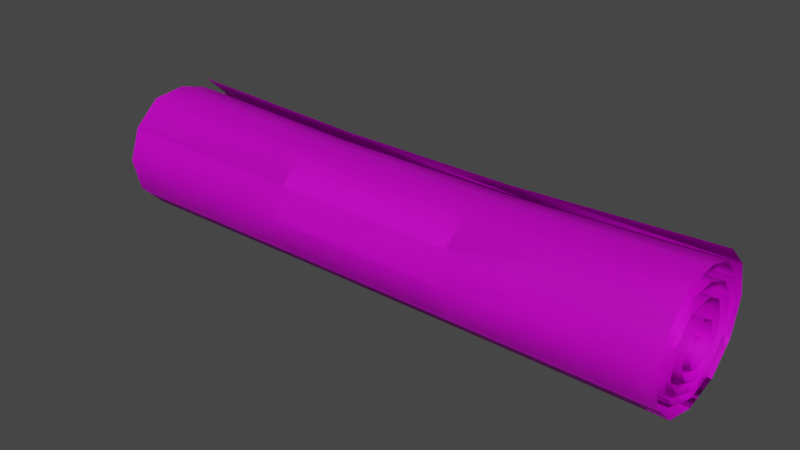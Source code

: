 # Source: 157_paper_roll.blend  (saved by Blender 2.90.8; exported with 4.5.12 LTS)
import bpy
from mathutils import Matrix  # noqa: F401  (used for matrix-valued properties, if any)

bpy.ops.wm.read_factory_settings(use_empty=True)
scene = bpy.context.scene
scene.name = 'Scene'

# ---- collections
col_157_paper_roll = bpy.data.collections.new('157_paper_roll'); scene.collection.children.link(col_157_paper_roll)

# ---- images (referenced by path relative to the original .blend; pixels are not part of the script)
import os
ASSET_DIR = os.environ.get("B2B_ASSET_DIR", "")  # directory of the original .blend (textures are referenced by path, not embedded)
HERE = os.path.dirname(os.path.abspath(__file__))  # packed textures are extracted next to this script under _unpacked/

def load_image(name, relpath, width, height, colorspace="sRGB"):
    """Load a texture the original file referenced (path relative to the .blend, or extracted next to this script)."""
    p = next((c for c in (os.path.join(HERE, relpath), os.path.join(ASSET_DIR, relpath)) if relpath and os.path.exists(c)), "")
    if p:
        img = bpy.data.images.load(p, check_existing=True)
        img.name = name
    else:  # same state as the original file: an image datablock whose file is absent (Cycles renders it pink)
        img = bpy.data.images.new(name, width, height)
        img.source = "FILE"
        img.filepath = "//" + (relpath or name)
    img.colorspace_settings.name = colorspace
    return img
img_exterior_png = load_image('Exterior.png', 'Exterior.png', 1024, 1024, 'sRGB')
img_interior_png = load_image('Interior.png', 'Interior.png', 1024, 1024, 'sRGB')

# ---- materials (node trees are filled in below, after node groups)
mat_paper = bpy.data.materials.new('paper')
mat_paper.use_backface_culling = True
mat_paper.use_transparent_shadow = False
mat_material_001 = bpy.data.materials.new('Material.001')
mat_material_001.use_backface_culling = True
mat_material_001.use_transparent_shadow = False

# ---- material node trees
mat_paper.use_nodes = True; mat_paper.node_tree.nodes.clear()
_N = mat_paper.node_tree.nodes; _L = mat_paper.node_tree.links
n0 = _N.new('ShaderNodeOutputMaterial'); n0.name = 'Material Output'; n0.location = (300, 300)
n1 = _N.new('ShaderNodeBsdfPrincipled'); n1.name = 'Principled BSDF'; n1.location = (10, 300)
n1.distribution = 'GGX'
n1.subsurface_method = 'BURLEY'
n1.inputs[3].default_value = 1.45
n1.inputs[27].default_value = (0.0, 0.0, 0.0, 1.0)
n1.inputs[28].default_value = 1.0
n2 = _N.new('ShaderNodeTexImage'); n2.name = 'Image Texture'; n2.location = (-666, 126)
n2.image = img_exterior_png
n3 = _N.new('ShaderNodeTexImage'); n3.name = 'Image Texture.001'; n3.location = (-377, -113)
n3.image = img_interior_png
n4 = _N.new('ShaderNodeMapping'); n4.name = 'Mapping'; n4.location = (-724, -162)
n4.inputs[2].default_value = (0.1798, 0.1798, 0.1798)
n4.inputs[3].default_value = (-3.2, -3.2, -3.2)
n5 = _N.new('ShaderNodeTexCoord'); n5.name = 'Texture Coordinate'; n5.location = (-968, -154)
n6 = _N.new('ShaderNodeNewGeometry'); n6.name = 'Geometry'; n6.location = (-468, 380)
n7 = _N.new('ShaderNodeMix'); n7.name = 'Mix'; n7.location = (-239, 365)
n7.data_type = 'RGBA'
_L.new(n1.outputs[0], n0.inputs[0])
_L.new(n6.outputs[6], n7.inputs[0])
_L.new(n4.outputs[0], n3.inputs[0])
_L.new(n5.outputs[2], n4.inputs[0])
_L.new(n3.outputs[0], n1.inputs[0])
n0.is_active_output = True
mat_material_001.use_nodes = True; mat_material_001.node_tree.nodes.clear()
_N = mat_material_001.node_tree.nodes; _L = mat_material_001.node_tree.links
n0 = _N.new('ShaderNodeOutputMaterial'); n0.name = 'Material Output'; n0.location = (300, 300)
n1 = _N.new('ShaderNodeBsdfPrincipled'); n1.name = 'Principled BSDF'; n1.location = (10, 300)
n1.distribution = 'GGX'
n1.subsurface_method = 'BURLEY'
n1.inputs[3].default_value = 1.45
n1.inputs[27].default_value = (0.0, 0.0, 0.0, 1.0)
n1.inputs[28].default_value = 1.0
n2 = _N.new('ShaderNodeTexImage'); n2.name = 'Image Texture'; n2.location = (-491, 101)
n2.image = img_exterior_png
_L.new(n1.outputs[0], n0.inputs[0])
_L.new(n2.outputs[0], n1.inputs[0])
n0.is_active_output = True

# ---- world
world_world = bpy.data.worlds.new('World'); scene.world = world_world
world_world.use_nodes = True; world_world.node_tree.nodes.clear()
_N = world_world.node_tree.nodes; _L = world_world.node_tree.links
n0 = _N.new('ShaderNodeOutputWorld'); n0.name = 'World Output'; n0.location = (300, 300)
n1 = _N.new('ShaderNodeBackground'); n1.name = 'Background'; n1.location = (10, 300)
n1.inputs[0].default_value = (0.05088, 0.05088, 0.05088, 1.0)
_L.new(n1.outputs[0], n0.inputs[0])
n0.is_active_output = True
world_world.color = (0.05088, 0.05088, 0.05088)
world_world.use_sun_shadow = False
world_world.sun_shadow_jitter_overblur = 0.0

# ---- meshes
me_circle = bpy.data.meshes.new('Circle')
me_circle.from_pydata([(0.8428, 0.09336, 0.3127), (0.8428, 0.154, 0.256), (0.8428, 0.1763, 0.1726), (0.8428, 0.1525, 0.08607), (0.8428, 0.08806, 0.02163), (0.8428, 2.789e-08, 3.684e-08), (0.8428, -0.08752, 0.02117), (0.8428, -0.1494, 0.08344), (0.8428, -0.1685, 0.1662), (0.8428, -0.1402, 0.2466), (0.8428, -0.07403, 0.3052), (0.8428, 0.01012, 0.3135), (0.8428, 0.08285, 0.2924), (0.8428, 0.1297, 0.2364), (0.8428, 0.1477, 0.1698), (0.8428, 0.128, 0.1003), (0.8428, 0.07421, 0.04653), (0.8428, 0.0005224, 0.0254), (0.8428, -0.07214, 0.04506), (0.8428, -0.1221, 0.095), (0.8428, -0.1371, 0.1609), (0.8428, -0.1131, 0.2253), (0.8428, -0.05701, 0.2731), (0.8428, 0.01383, 0.2767), (0.8428, 0.07981, 0.2494), (0.8428, 0.12, 0.1989), (0.8428, 0.1182, 0.13), (0.8428, 0.07282, 0.06724), (0.8428, 0.001569, 0.04098), (0.8428, -0.06892, 0.06532), (0.8428, -0.1084, 0.1236), (0.8428, -0.1025, 0.1902), (0.8428, -0.05484, 0.2415), (0.8428, 0.01525, 0.2415), (0.8428, 0.06354, 0.2172), (0.8428, 0.08106, 0.1755), (0.8428, 0.07931, 0.1258), (0.8428, 0.04886, 0.08126), (0.8428, 0.00227, 0.06272), (0.8428, -0.04097, 0.08039), (0.8428, -0.06455, 0.1208), (0.8428, -0.05975, 0.1658), (0.8428, -0.02677, 0.1953), (0.8428, 0.01352, 0.1977), (0.8428, 0.04533, 0.1782), (0.8428, 0.05406, 0.1377), (0.8428, 0.03411, 0.1033), (0.8428, 0.005138, 0.08733), (0.8428, -0.0217, 0.1007), (0.8428, -0.0296, 0.1301), (0.8428, -0.01498, 0.158), (0.8428, 0.003651, 0.162), (-0.8428, 0.09336, 0.3127), (-0.8428, 0.154, 0.256), (-0.8428, 0.1763, 0.1726), (-0.8428, 0.1525, 0.08607), (-0.8428, 0.08806, 0.02163), (-0.8428, 7.409e-08, -3.684e-08), (-0.8428, -0.08752, 0.02117), (-0.8428, -0.1494, 0.08344), (-0.8428, -0.1685, 0.1662), (-0.8428, -0.1402, 0.2466), (-0.8428, -0.07403, 0.3052), (-0.8428, 0.01012, 0.3135), (-0.8428, 0.08285, 0.2924), (-0.8428, 0.1297, 0.2364), (-0.8428, 0.1477, 0.1698), (-0.8428, 0.128, 0.1003), (-0.8428, 0.07421, 0.04653), (-0.8428, 0.0005225, 0.0254), (-0.8428, -0.07214, 0.04506), (-0.8428, -0.1221, 0.095), (-0.8428, -0.1371, 0.1609), (-0.8428, -0.1131, 0.2253), (-0.8428, -0.05701, 0.2731), (-0.8428, 0.01383, 0.2767), (-0.8428, 0.07981, 0.2494), (-0.8428, 0.12, 0.1989), (-0.8428, 0.1182, 0.13), (-0.8428, 0.07282, 0.06724), (-0.8428, 0.001569, 0.04098), (-0.8428, -0.06892, 0.06532), (-0.8428, -0.1084, 0.1236), (-0.8428, -0.1025, 0.1902), (-0.8428, -0.05484, 0.2415), (-0.8428, 0.01525, 0.2415), (-0.8428, 0.06354, 0.2172), (-0.8428, 0.08106, 0.1755), (-0.8428, 0.07931, 0.1258), (-0.8428, 0.04886, 0.08126), (-0.8428, 0.00227, 0.06272), (-0.8428, -0.04097, 0.08039), (-0.8428, -0.06455, 0.1208), (-0.8428, -0.05975, 0.1658), (-0.8428, -0.02677, 0.1953), (-0.8428, 0.01352, 0.1977), (-0.8428, 0.04533, 0.1782), (-0.8428, 0.05406, 0.1377), (-0.8428, 0.03411, 0.1033), (-0.8428, 0.005138, 0.08733), (-0.8428, -0.0217, 0.1007), (-0.8428, -0.0296, 0.1301), (-0.8428, -0.01498, 0.158), (-0.8428, 0.003651, 0.162), (0.2669, -0.02451, 0.1822), (-0.2669, -0.02451, 0.1822), (-0.2669, 0.01382, 0.1842), (0.2669, 0.01382, 0.1842), (0.2669, 0.07083, 0.04239), (-0.2669, 0.07083, 0.04239), (-0.2669, 0.0009731, 0.02202), (0.2669, 0.0009731, 0.02202), (0.2669, 0.08365, 0.02055), (-0.2669, 0.08365, 0.02055), (-0.2669, 0.0001257, -0.0001068), (0.2669, 0.0001257, -0.0001068), (-0.2669, 0.04407, 0.1652), (0.2669, 0.04407, 0.1652), (-0.2669, -0.06773, 0.04062), (0.2669, -0.06773, 0.04062), (-0.2669, -0.08256, 0.01962), (0.2669, -0.08256, 0.01962), (-0.2669, 0.0523, 0.1264), (0.2669, 0.0523, 0.1264), (-0.2669, -0.1149, 0.08822), (0.2669, -0.1149, 0.08822), (-0.2669, -0.141, 0.07806), (0.2669, -0.141, 0.07806), (-0.2669, 0.0333, 0.09386), (0.2669, 0.0333, 0.09386), (-0.2669, -0.1292, 0.1504), (0.2669, -0.1292, 0.1504), (-0.2669, -0.159, 0.1559), (0.2669, -0.159, 0.1559), (-0.2669, 0.005782, 0.07896), (0.2669, 0.005782, 0.07896), (-0.2669, -0.1064, 0.2117), (0.2669, -0.1064, 0.2117), (-0.2669, -0.1321, 0.232), (0.2669, -0.1321, 0.232), (-0.2669, -0.01969, 0.0914), (0.2669, -0.01969, 0.0914), (-0.2669, -0.05323, 0.2572), (0.2669, -0.05323, 0.2572), (-0.2669, -0.06934, 0.2877), (0.2669, -0.06934, 0.2877), (-0.2669, -0.0272, 0.1192), (0.2669, -0.0272, 0.1192), (-0.2669, 0.01416, 0.2607), (0.2669, 0.01415, 0.2607), (-0.2669, -0.01332, 0.1458), (0.2669, -0.01332, 0.1458), (-0.2669, 0.07691, 0.2346), (0.2669, 0.07691, 0.2346), (-0.2669, 0.004402, 0.1496), (0.2669, 0.004402, 0.1496), (-0.2669, 0.1149, 0.1865), (0.2669, 0.1149, 0.1865), (-0.2669, 0.113, 0.1206), (0.2669, 0.113, 0.1206), (-0.2669, 0.06973, 0.06057), (0.2669, 0.06973, 0.06057), (-0.2669, 0.0021, 0.03558), (0.2669, 0.0021, 0.03558), (-0.2669, -0.06462, 0.05849), (0.2669, -0.06462, 0.0585), (-0.2669, -0.1019, 0.1143), (0.2669, -0.1019, 0.1143), (-0.2669, -0.09632, 0.1782), (0.2669, -0.09632, 0.1782), (-0.2669, -0.05119, 0.2272), (0.2669, -0.05119, 0.2272), (-0.2669, 0.01548, 0.2274), (0.2669, 0.01548, 0.2274), (-0.2669, 0.06146, 0.2039), (0.2669, 0.06146, 0.2039), (-0.2669, 0.07802, 0.1628), (0.2669, 0.07802, 0.1628), (-0.2669, 0.0762, 0.1151), (0.2669, 0.0762, 0.1151), (-0.2669, 0.04717, 0.07308), (0.2669, 0.04717, 0.07308), (-0.2669, 0.01066, 0.2956), (0.2669, 0.01066, 0.2956), (-0.2669, 0.002927, 0.05568), (0.2669, 0.002927, 0.05568), (-0.2669, 0.07979, 0.2754), (0.2669, 0.07979, 0.2754), (-0.2669, -0.03804, 0.07214), (0.2669, -0.03804, 0.07214), (-0.2669, 0.1242, 0.2222), (0.2669, 0.1242, 0.2222), (0.2669, 0.08974, 0.2948), (-0.2669, 0.08974, 0.2948), (-0.2669, 0.147, 0.2412), (0.2669, 0.147, 0.2412), (-0.2669, -0.0604, 0.1104), (0.2669, -0.0604, 0.1104), (-0.2669, 0.141, 0.1593), (0.2669, 0.141, 0.1593), (-0.2669, 0.1677, 0.1628), (0.2669, 0.1677, 0.1628), (-0.2669, -0.05585, 0.1536), (0.2669, -0.05585, 0.1536), (-0.2669, 0.122, 0.09381), (0.2669, 0.122, 0.09381), (-0.2669, 0.1449, 0.08137), (0.2669, 0.1449, 0.08137)], [], [(106, 105, 94, 95), (110, 109, 68, 69), (114, 113, 56, 57), (116, 106, 95, 96), (118, 110, 69, 70), (120, 114, 57, 58), (122, 116, 96, 97), (124, 118, 70, 71), (126, 120, 58, 59), (128, 122, 97, 98), (130, 124, 71, 72), (132, 126, 59, 60), (134, 128, 98, 99), (136, 130, 72, 73), (138, 132, 60, 61), (140, 134, 99, 100), (142, 136, 73, 74), (144, 138, 61, 62), (146, 140, 100, 101), (148, 142, 74, 75), (150, 146, 101, 102), (152, 148, 75, 76), (154, 150, 102, 103), (156, 152, 76, 77), (158, 156, 77, 78), (160, 158, 78, 79), (162, 160, 79, 80), (164, 162, 80, 81), (166, 164, 81, 82), (168, 166, 82, 83), (170, 168, 83, 84), (172, 170, 84, 85), (174, 172, 85, 86), (176, 174, 86, 87), (178, 176, 87, 88), (180, 178, 88, 89), (182, 144, 62, 63), (184, 180, 89, 90), (186, 182, 63, 64), (188, 184, 90, 91), (190, 186, 64, 65), (194, 193, 52, 53), (196, 188, 91, 92), (198, 190, 65, 66), (200, 194, 53, 54), (202, 196, 92, 93), (204, 198, 66, 67), (206, 200, 54, 55), (105, 202, 93, 94), (109, 204, 67, 68), (113, 206, 55, 56), (4, 3, 207, 112), (112, 207, 206, 113), (16, 15, 205, 108), (108, 205, 204, 109), (42, 41, 203, 104), (104, 203, 202, 105), (3, 2, 201, 207), (207, 201, 200, 206), (15, 14, 199, 205), (205, 199, 198, 204), (41, 40, 197, 203), (203, 197, 196, 202), (2, 1, 195, 201), (201, 195, 194, 200), (14, 13, 191, 199), (199, 191, 190, 198), (40, 39, 189, 197), (197, 189, 188, 196), (1, 0, 192, 195), (195, 192, 193, 194), (13, 12, 187, 191), (191, 187, 186, 190), (39, 38, 185, 189), (189, 185, 184, 188), (12, 11, 183, 187), (187, 183, 182, 186), (38, 37, 181, 185), (185, 181, 180, 184), (11, 10, 145, 183), (183, 145, 144, 182), (37, 36, 179, 181), (181, 179, 178, 180), (36, 35, 177, 179), (179, 177, 176, 178), (35, 34, 175, 177), (177, 175, 174, 176), (34, 33, 173, 175), (175, 173, 172, 174), (33, 32, 171, 173), (173, 171, 170, 172), (32, 31, 169, 171), (171, 169, 168, 170), (31, 30, 167, 169), (169, 167, 166, 168), (30, 29, 165, 167), (167, 165, 164, 166), (29, 28, 163, 165), (165, 163, 162, 164), (28, 27, 161, 163), (163, 161, 160, 162), (27, 26, 159, 161), (161, 159, 158, 160), (26, 25, 157, 159), (159, 157, 156, 158), (25, 24, 153, 157), (157, 153, 152, 156), (51, 50, 151, 155), (155, 151, 150, 154), (24, 23, 149, 153), (153, 149, 148, 152), (50, 49, 147, 151), (151, 147, 146, 150), (23, 22, 143, 149), (149, 143, 142, 148), (49, 48, 141, 147), (147, 141, 140, 146), (10, 9, 139, 145), (145, 139, 138, 144), (22, 21, 137, 143), (143, 137, 136, 142), (48, 47, 135, 141), (141, 135, 134, 140), (9, 8, 133, 139), (139, 133, 132, 138), (21, 20, 131, 137), (137, 131, 130, 136), (47, 46, 129, 135), (135, 129, 128, 134), (8, 7, 127, 133), (133, 127, 126, 132), (20, 19, 125, 131), (131, 125, 124, 130), (46, 45, 123, 129), (129, 123, 122, 128), (7, 6, 121, 127), (127, 121, 120, 126), (19, 18, 119, 125), (125, 119, 118, 124), (45, 44, 117, 123), (123, 117, 116, 122), (6, 5, 115, 121), (121, 115, 114, 120), (18, 17, 111, 119), (119, 111, 110, 118), (44, 43, 107, 117), (117, 107, 106, 116), (5, 4, 112, 115), (115, 112, 113, 114), (17, 16, 108, 111), (111, 108, 109, 110), (43, 42, 104, 107), (107, 104, 105, 106)])
me_circle.polygons.foreach_set('use_smooth', [True] * 153)
_k = set([(0, 1), (0, 192), (1, 2), (2, 3), (3, 4), (4, 5), (5, 6), (6, 7), (7, 8), (8, 9), (9, 10), (10, 11), (11, 12), (12, 13), (13, 14), (14, 15), (15, 16), (16, 17), (17, 18), (18, 19), (19, 20), (20, 21), (21, 22), (22, 23), (23, 24), (24, 25), (25, 26), (26, 27), (27, 28), (28, 29), (29, 30), (30, 31), (31, 32), (32, 33), (33, 34), (34, 35), (35, 36), (36, 37), (37, 38), (38, 39), (39, 40), (40, 41), (41, 42), (42, 43), (43, 44), (44, 45), (45, 46), (46, 47), (47, 48), (48, 49), (49, 50), (50, 51), (51, 155), (52, 53), (52, 193), (53, 54), (54, 55), (55, 56), (56, 57), (57, 58), (58, 59), (59, 60), (60, 61), (61, 62), (62, 63), (63, 64), (64, 65), (65, 66), (66, 67), (67, 68), (68, 69), (69, 70), (70, 71), (71, 72), (72, 73), (73, 74), (74, 75), (75, 76), (76, 77), (77, 78), (78, 79), (79, 80), (80, 81), (81, 82), (82, 83), (83, 84), (84, 85), (85, 86), (86, 87), (87, 88), (88, 89), (89, 90), (90, 91), (91, 92), (92, 93), (93, 94), (94, 95), (95, 96), (96, 97), (97, 98), (98, 99), (99, 100), (100, 101), (101, 102), (102, 103), (103, 154), (154, 155), (192, 193)])
me_circle.attributes.new('sharp_edge', 'BOOLEAN', 'EDGE').data.foreach_set('value', [ (min(e.vertices), max(e.vertices)) in _k for e in me_circle.edges])
_uv = me_circle.uv_layers.new(name='UVMap')
_uv.uv.foreach_set('vector', [0.08204, 0.6537, 0.09379, 0.6542, 0.08686, 0.9802, 0.07475, 0.9792, 0.5699, 0.6602, 0.5921, 0.6603, 0.5919, 0.9958, 0.5695, 0.9955, 0.862, 0.6579, 0.8879, 0.6573, 0.8926, 0.991, 0.8659, 0.9922, 0.0706, 0.6532, 0.08204, 0.6537, 0.07475, 0.9792, 0.06291, 0.9779, 0.5477, 0.6602, 0.5699, 0.6602, 0.5695, 0.9955, 0.5471, 0.9955, 0.8361, 0.6584, 0.862, 0.6579, 0.8659, 0.9922, 0.8392, 0.9935, 0.05905, 0.6525, 0.0706, 0.6532, 0.06291, 0.9779, 0.05092, 0.9764, 0.5259, 0.6603, 0.5477, 0.6602, 0.5471, 0.9955, 0.5251, 0.9957, 0.8099, 0.6591, 0.8361, 0.6584, 0.8392, 0.9935, 0.8124, 0.9949, 0.04967, 0.652, 0.05905, 0.6525, 0.05092, 0.9764, 0.04115, 0.9752, 0.504, 0.6605, 0.5259, 0.6603, 0.5251, 0.9957, 0.5031, 0.9961, 0.7836, 0.6598, 0.8099, 0.6591, 0.8124, 0.9949, 0.7855, 0.9964, 0.04105, 0.6514, 0.04967, 0.652, 0.04115, 0.9752, 0.03214, 0.9741, 0.482, 0.6606, 0.504, 0.6605, 0.5031, 0.9961, 0.481, 0.9964, 0.7573, 0.6604, 0.7836, 0.6598, 0.7855, 0.9964, 0.7587, 0.9975, 0.03248, 0.651, 0.04105, 0.6514, 0.03214, 0.9741, 0.02317, 0.9733, 0.4597, 0.6607, 0.482, 0.6606, 0.481, 0.9964, 0.4586, 0.9965, 0.7308, 0.6608, 0.7573, 0.6604, 0.7587, 0.9975, 0.7319, 0.9984, 0.02423, 0.6507, 0.03248, 0.651, 0.02317, 0.9733, 0.01452, 0.9725, 0.4385, 0.6607, 0.4597, 0.6607, 0.4586, 0.9965, 0.4373, 0.9961, 0.01585, 0.6503, 0.02423, 0.6507, 0.01452, 0.9725, 0.005718, 0.9717, 0.4156, 0.6605, 0.4385, 0.6607, 0.4373, 0.9961, 0.4142, 0.9954, 0.0105, 0.65, 0.01585, 0.6503, 0.005718, 0.9717, 7.976e-05, 0.9711, 0.3937, 0.6601, 0.4156, 0.6605, 0.4142, 0.9954, 0.3922, 0.9945, 0.3718, 0.6596, 0.3937, 0.6601, 0.3922, 0.9945, 0.3701, 0.9933, 0.3499, 0.6592, 0.3718, 0.6596, 0.3701, 0.9933, 0.3479, 0.9923, 0.3283, 0.6588, 0.3499, 0.6592, 0.3479, 0.9923, 0.326, 0.9915, 0.3064, 0.6586, 0.3283, 0.6588, 0.326, 0.9915, 0.3037, 0.991, 0.2848, 0.6585, 0.3064, 0.6586, 0.3037, 0.991, 0.2818, 0.9908, 0.2629, 0.6584, 0.2848, 0.6585, 0.2818, 0.9908, 0.2595, 0.9906, 0.2415, 0.6583, 0.2629, 0.6584, 0.2595, 0.9906, 0.2378, 0.9902, 0.2208, 0.658, 0.2415, 0.6583, 0.2378, 0.9902, 0.2168, 0.9891, 0.2035, 0.6575, 0.2208, 0.658, 0.2168, 0.9891, 0.1992, 0.9879, 0.1893, 0.6571, 0.2035, 0.6575, 0.1992, 0.9879, 0.1847, 0.9866, 0.1749, 0.6565, 0.1893, 0.6571, 0.1847, 0.9866, 0.1701, 0.9854, 0.1609, 0.656, 0.1749, 0.6565, 0.1701, 0.9854, 0.1558, 0.9841, 0.7056, 0.6611, 0.7308, 0.6608, 0.7319, 0.9984, 0.7063, 0.9985, 0.1471, 0.6555, 0.1609, 0.656, 0.1558, 0.9841, 0.1416, 0.9831, 0.6817, 0.6612, 0.7056, 0.6611, 0.7063, 0.9985, 0.6823, 0.9983, 0.1334, 0.6551, 0.1471, 0.6555, 0.1416, 0.9831, 0.1276, 0.9823, 0.6583, 0.661, 0.6817, 0.6612, 0.6823, 0.9983, 0.6587, 0.9978, 0.9652, 0.6555, 0.9908, 0.6544, 0.9999, 0.9853, 0.9731, 0.9873, 0.1201, 0.6548, 0.1334, 0.6551, 0.1276, 0.9823, 0.1139, 0.9816, 0.6362, 0.6608, 0.6583, 0.661, 0.6587, 0.9978, 0.6364, 0.9971, 0.9396, 0.6563, 0.9652, 0.6555, 0.9731, 0.9873, 0.9463, 0.9888, 0.1067, 0.6546, 0.1201, 0.6548, 0.1139, 0.9816, 0.1002, 0.981, 0.6143, 0.6605, 0.6362, 0.6608, 0.6364, 0.9971, 0.6143, 0.9964, 0.9138, 0.6568, 0.9396, 0.6563, 0.9463, 0.9888, 0.9195, 0.99, 0.09379, 0.6542, 0.1067, 0.6546, 0.1002, 0.981, 0.08686, 0.9802, 0.5921, 0.6603, 0.6143, 0.6605, 0.6143, 0.9964, 0.5919, 0.9958, 0.8879, 0.6573, 0.9138, 0.6568, 0.9195, 0.99, 0.8926, 0.991, 0.8927, 0.01171, 0.9195, 0.01274, 0.9139, 0.3457, 0.888, 0.3452, 0.888, 0.3452, 0.9139, 0.3457, 0.9138, 0.6568, 0.8879, 0.6573, 0.5921, 0.006601, 0.6145, 0.005993, 0.6145, 0.3422, 0.5923, 0.3424, 0.5923, 0.3424, 0.6145, 0.3422, 0.6143, 0.6605, 0.5921, 0.6603, 0.08686, 0.02317, 0.1002, 0.02235, 0.1069, 0.3488, 0.09392, 0.3492, 0.09392, 0.3492, 0.1069, 0.3488, 0.1067, 0.6546, 0.09379, 0.6542, 0.9195, 0.01274, 0.9463, 0.01385, 0.9397, 0.3462, 0.9139, 0.3457, 0.9139, 0.3457, 0.9397, 0.3462, 0.9396, 0.6563, 0.9138, 0.6568, 0.6145, 0.005993, 0.6366, 0.005267, 0.6364, 0.342, 0.6145, 0.3422, 0.6145, 0.3422, 0.6364, 0.342, 0.6362, 0.6608, 0.6143, 0.6605, 0.1002, 0.02235, 0.1139, 0.02169, 0.1202, 0.3485, 0.1069, 0.3488, 0.1069, 0.3488, 0.1202, 0.3485, 0.1201, 0.6548, 0.1067, 0.6546, 0.9463, 0.01385, 0.9731, 0.01529, 0.9654, 0.3469, 0.9397, 0.3462, 0.9397, 0.3462, 0.9654, 0.3469, 0.9652, 0.6555, 0.9396, 0.6563, 0.6366, 0.005267, 0.6589, 0.004699, 0.6586, 0.3418, 0.6364, 0.342, 0.6364, 0.342, 0.6586, 0.3418, 0.6583, 0.661, 0.6362, 0.6608, 0.1139, 0.02169, 0.1276, 0.02102, 0.1336, 0.3482, 0.1202, 0.3485, 0.1202, 0.3485, 0.1336, 0.3482, 0.1334, 0.6551, 0.1201, 0.6548, 0.9731, 0.01529, 0.9999, 0.0173, 0.9909, 0.3479, 0.9654, 0.3469, 0.9654, 0.3469, 0.9909, 0.3479, 0.9908, 0.6544, 0.9652, 0.6555, 0.6589, 0.004699, 0.6826, 0.004201, 0.682, 0.3416, 0.6586, 0.3418, 0.6586, 0.3418, 0.682, 0.3416, 0.6817, 0.6612, 0.6583, 0.661, 0.1276, 0.02102, 0.1416, 0.02019, 0.1472, 0.3479, 0.1336, 0.3482, 0.1336, 0.3482, 0.1472, 0.3479, 0.1471, 0.6555, 0.1334, 0.6551, 0.6826, 0.004201, 0.7066, 0.004098, 0.7059, 0.3416, 0.682, 0.3416, 0.682, 0.3416, 0.7059, 0.3416, 0.7056, 0.6611, 0.6817, 0.6612, 0.1416, 0.02019, 0.1558, 0.01913, 0.161, 0.3475, 0.1472, 0.3479, 0.1472, 0.3479, 0.161, 0.3475, 0.1609, 0.656, 0.1471, 0.6555, 0.7066, 0.004098, 0.7321, 0.004345, 0.7311, 0.3417, 0.7059, 0.3416, 0.7059, 0.3416, 0.7311, 0.3417, 0.7308, 0.6608, 0.7056, 0.6611, 0.1558, 0.01913, 0.1701, 0.0179, 0.175, 0.3469, 0.161, 0.3475, 0.161, 0.3475, 0.175, 0.3469, 0.1749, 0.6565, 0.1609, 0.656, 0.1701, 0.0179, 0.1848, 0.01659, 0.1895, 0.3464, 0.175, 0.3469, 0.175, 0.3469, 0.1895, 0.3464, 0.1893, 0.6571, 0.1749, 0.6565, 0.1848, 0.01659, 0.1992, 0.01533, 0.2037, 0.3458, 0.1895, 0.3464, 0.1895, 0.3464, 0.2037, 0.3458, 0.2035, 0.6575, 0.1893, 0.6571, 0.1992, 0.01533, 0.2168, 0.01407, 0.221, 0.3453, 0.2037, 0.3458, 0.2037, 0.3458, 0.221, 0.3453, 0.2208, 0.658, 0.2035, 0.6575, 0.2168, 0.01407, 0.2378, 0.01296, 0.2417, 0.3449, 0.221, 0.3453, 0.221, 0.3453, 0.2417, 0.3449, 0.2415, 0.6583, 0.2208, 0.658, 0.2378, 0.01296, 0.2595, 0.01249, 0.263, 0.3446, 0.2417, 0.3449, 0.2417, 0.3449, 0.263, 0.3446, 0.2629, 0.6584, 0.2415, 0.6583, 0.2595, 0.01249, 0.2818, 0.01224, 0.285, 0.3445, 0.263, 0.3446, 0.263, 0.3446, 0.285, 0.3445, 0.2848, 0.6585, 0.2629, 0.6584, 0.2818, 0.01224, 0.3037, 0.01197, 0.3065, 0.3444, 0.285, 0.3445, 0.285, 0.3445, 0.3065, 0.3444, 0.3064, 0.6586, 0.2848, 0.6585, 0.3037, 0.01197, 0.326, 0.01146, 0.3285, 0.3443, 0.3065, 0.3444, 0.3065, 0.3444, 0.3285, 0.3443, 0.3283, 0.6588, 0.3064, 0.6586, 0.326, 0.01146, 0.348, 0.01063, 0.3501, 0.3439, 0.3285, 0.3443, 0.3285, 0.3443, 0.3501, 0.3439, 0.3499, 0.6592, 0.3283, 0.6588, 0.348, 0.01063, 0.3702, 0.009531, 0.372, 0.3434, 0.3501, 0.3439, 0.3501, 0.3439, 0.372, 0.3434, 0.3718, 0.6596, 0.3499, 0.6592, 0.3702, 0.009531, 0.3923, 0.008372, 0.3939, 0.3429, 0.372, 0.3434, 0.372, 0.3434, 0.3939, 0.3429, 0.3937, 0.6601, 0.3718, 0.6596, 0.3923, 0.008372, 0.4143, 0.007386, 0.4158, 0.3425, 0.3939, 0.3429, 0.3939, 0.3429, 0.4158, 0.3425, 0.4156, 0.6605, 0.3937, 0.6601, 7.136e-05, 0.0324, 0.00571, 0.03174, 0.01595, 0.3532, 0.0106, 0.3535, 0.0106, 0.3535, 0.01595, 0.3532, 0.01585, 0.6503, 0.0105, 0.65, 0.4143, 0.007386, 0.4373, 0.00659, 0.4387, 0.3422, 0.4158, 0.3425, 0.4158, 0.3425, 0.4387, 0.3422, 0.4385, 0.6607, 0.4156, 0.6605, 0.00571, 0.03174, 0.01451, 0.03093, 0.02432, 0.3528, 0.01595, 0.3532, 0.01595, 0.3532, 0.02432, 0.3528, 0.02423, 0.6507, 0.01585, 0.6503, 0.4373, 0.00659, 0.4587, 0.006163, 0.46, 0.342, 0.4387, 0.3422, 0.4387, 0.3422, 0.46, 0.342, 0.4597, 0.6607, 0.4385, 0.6607, 0.01451, 0.03093, 0.02316, 0.03018, 0.03256, 0.3524, 0.02432, 0.3528, 0.02432, 0.3528, 0.03256, 0.3524, 0.03248, 0.651, 0.02423, 0.6507, 0.7321, 0.004345, 0.7589, 0.005269, 0.7575, 0.3421, 0.7311, 0.3417, 0.7311, 0.3417, 0.7575, 0.3421, 0.7573, 0.6604, 0.7308, 0.6608, 0.4587, 0.006163, 0.4811, 0.006245, 0.4822, 0.342, 0.46, 0.342, 0.46, 0.342, 0.4822, 0.342, 0.482, 0.6606, 0.4597, 0.6607, 0.02316, 0.03018, 0.03214, 0.0293, 0.04113, 0.3521, 0.03256, 0.3524, 0.03256, 0.3524, 0.04113, 0.3521, 0.04105, 0.6514, 0.03248, 0.651, 0.7589, 0.005269, 0.7857, 0.006531, 0.7839, 0.3426, 0.7575, 0.3421, 0.7575, 0.3421, 0.7839, 0.3426, 0.7836, 0.6598, 0.7573, 0.6604, 0.4811, 0.006245, 0.5032, 0.006525, 0.5042, 0.3421, 0.4822, 0.342, 0.4822, 0.342, 0.5042, 0.3421, 0.504, 0.6605, 0.482, 0.6606, 0.03214, 0.0293, 0.04115, 0.02824, 0.04976, 0.3516, 0.04113, 0.3521, 0.04113, 0.3521, 0.04976, 0.3516, 0.04967, 0.652, 0.04105, 0.6514, 0.7857, 0.006531, 0.8126, 0.00795, 0.8101, 0.3433, 0.7839, 0.3426, 0.7839, 0.3426, 0.8101, 0.3433, 0.8099, 0.6591, 0.7836, 0.6598, 0.5032, 0.006525, 0.5252, 0.006837, 0.5261, 0.3423, 0.5042, 0.3421, 0.5042, 0.3421, 0.5261, 0.3423, 0.5259, 0.6603, 0.504, 0.6605, 0.04115, 0.02824, 0.05091, 0.027, 0.05915, 0.351, 0.04976, 0.3516, 0.04976, 0.3516, 0.05915, 0.351, 0.05905, 0.6525, 0.04967, 0.652, 0.8126, 0.00795, 0.8394, 0.009354, 0.8363, 0.344, 0.8101, 0.3433, 0.8101, 0.3433, 0.8363, 0.344, 0.8361, 0.6584, 0.8099, 0.6591, 0.5252, 0.006837, 0.5472, 0.00702, 0.5479, 0.3425, 0.5261, 0.3423, 0.5261, 0.3423, 0.5479, 0.3425, 0.5477, 0.6602, 0.5259, 0.6603, 0.05091, 0.027, 0.06291, 0.02549, 0.07072, 0.3503, 0.05915, 0.351, 0.05915, 0.351, 0.07072, 0.3503, 0.0706, 0.6532, 0.05905, 0.6525, 0.8394, 0.009354, 0.8661, 0.01062, 0.8622, 0.3446, 0.8363, 0.344, 0.8363, 0.344, 0.8622, 0.3446, 0.862, 0.6579, 0.8361, 0.6584, 0.5472, 0.00702, 0.5696, 0.006961, 0.5701, 0.3425, 0.5479, 0.3425, 0.5479, 0.3425, 0.5701, 0.3425, 0.5699, 0.6602, 0.5477, 0.6602, 0.06291, 0.02549, 0.07475, 0.02421, 0.08217, 0.3497, 0.07072, 0.3503, 0.07072, 0.3503, 0.08217, 0.3497, 0.08204, 0.6537, 0.0706, 0.6532, 0.8661, 0.01062, 0.8927, 0.01171, 0.888, 0.3452, 0.8622, 0.3446, 0.8622, 0.3446, 0.888, 0.3452, 0.8879, 0.6573, 0.862, 0.6579, 0.5696, 0.006961, 0.5921, 0.006601, 0.5923, 0.3424, 0.5701, 0.3425, 0.5701, 0.3425, 0.5923, 0.3424, 0.5921, 0.6603, 0.5699, 0.6602, 0.07475, 0.02421, 0.08686, 0.02317, 0.09392, 0.3492, 0.08217, 0.3497, 0.08217, 0.3497, 0.09392, 0.3492, 0.09379, 0.6542, 0.08204, 0.6537])
me_circle.materials.append(mat_paper)
me_circle.use_remesh_fix_poles = True
me_circle.use_remesh_preserve_attributes = False
me_circle.use_mirror_vertex_groups = False
me_circle.update()
me_circle_001 = bpy.data.meshes.new('Circle.001')
me_circle_001.from_pydata([(0.8428, 0.09336, 0.3127), (0.8428, 0.154, 0.256), (0.8428, 0.1763, 0.1726), (0.8428, 0.1525, 0.08607), (0.8428, 0.08806, 0.02163), (0.8428, 2.789e-08, 3.684e-08), (0.8428, -0.08752, 0.02117), (0.8428, -0.1494, 0.08344), (0.8428, -0.1685, 0.1662), (0.8428, -0.1402, 0.2466), (0.8428, -0.07403, 0.3052), (0.8428, 0.01012, 0.3135), (0.8428, 0.08285, 0.2924), (0.8428, 0.1297, 0.2364), (0.8428, 0.1477, 0.1698), (0.8428, 0.128, 0.1003), (0.8428, 0.07421, 0.04653), (0.8428, 0.0005224, 0.0254), (0.8428, -0.07214, 0.04506), (0.8428, -0.1221, 0.095), (0.8428, -0.1371, 0.1609), (0.8428, -0.1131, 0.2253), (0.8428, -0.05701, 0.2731), (0.8428, 0.01383, 0.2767), (0.8428, 0.07981, 0.2494), (0.8428, 0.12, 0.1989), (0.8428, 0.1182, 0.13), (0.8428, 0.07282, 0.06724), (0.8428, 0.001569, 0.04098), (0.8428, -0.06892, 0.06532), (0.8428, -0.1084, 0.1236), (0.8428, -0.1025, 0.1902), (0.8428, -0.05484, 0.2415), (0.8428, 0.01525, 0.2415), (0.8428, 0.06354, 0.2172), (0.8428, 0.08106, 0.1755), (0.8428, 0.07931, 0.1258), (0.8428, 0.04886, 0.08126), (0.8428, 0.00227, 0.06272), (0.8428, -0.04097, 0.08039), (0.8428, -0.06455, 0.1208), (0.8428, -0.05975, 0.1658), (0.8428, -0.02677, 0.1953), (0.8428, 0.01352, 0.1977), (0.8428, 0.04533, 0.1782), (0.8428, 0.05406, 0.1377), (0.8428, 0.03411, 0.1033), (0.8428, 0.005138, 0.08733), (0.8428, -0.0217, 0.1007), (0.8428, -0.0296, 0.1301), (0.8428, -0.01498, 0.158), (0.8428, 0.003651, 0.162), (-0.8428, 0.09336, 0.3127), (-0.8428, 0.154, 0.256), (-0.8428, 0.1763, 0.1726), (-0.8428, 0.1525, 0.08607), (-0.8428, 0.08806, 0.02163), (-0.8428, 7.409e-08, -3.684e-08), (-0.8428, -0.08752, 0.02117), (-0.8428, -0.1494, 0.08344), (-0.8428, -0.1685, 0.1662), (-0.8428, -0.1402, 0.2466), (-0.8428, -0.07403, 0.3052), (-0.8428, 0.01012, 0.3135), (-0.8428, 0.08285, 0.2924), (-0.8428, 0.1297, 0.2364), (-0.8428, 0.1477, 0.1698), (-0.8428, 0.128, 0.1003), (-0.8428, 0.07421, 0.04653), (-0.8428, 0.0005225, 0.0254), (-0.8428, -0.07214, 0.04506), (-0.8428, -0.1221, 0.095), (-0.8428, -0.1371, 0.1609), (-0.8428, -0.1131, 0.2253), (-0.8428, -0.05701, 0.2731), (-0.8428, 0.01383, 0.2767), (-0.8428, 0.07981, 0.2494), (-0.8428, 0.12, 0.1989), (-0.8428, 0.1182, 0.13), (-0.8428, 0.07282, 0.06724), (-0.8428, 0.001569, 0.04098), (-0.8428, -0.06892, 0.06532), (-0.8428, -0.1084, 0.1236), (-0.8428, -0.1025, 0.1902), (-0.8428, -0.05484, 0.2415), (-0.8428, 0.01525, 0.2415), (-0.8428, 0.06354, 0.2172), (-0.8428, 0.08106, 0.1755), (-0.8428, 0.07931, 0.1258), (-0.8428, 0.04886, 0.08126), (-0.8428, 0.00227, 0.06272), (-0.8428, -0.04097, 0.08039), (-0.8428, -0.06455, 0.1208), (-0.8428, -0.05975, 0.1658), (-0.8428, -0.02677, 0.1953), (-0.8428, 0.01352, 0.1977), (-0.8428, 0.04533, 0.1782), (-0.8428, 0.05406, 0.1377), (-0.8428, 0.03411, 0.1033), (-0.8428, 0.005138, 0.08733), (-0.8428, -0.0217, 0.1007), (-0.8428, -0.0296, 0.1301), (-0.8428, -0.01498, 0.158), (-0.8428, 0.003651, 0.162), (0.2669, -0.02451, 0.1822), (-0.2669, -0.02451, 0.1822), (-0.2669, 0.01382, 0.1842), (0.2669, 0.01382, 0.1842), (0.2669, 0.07083, 0.04239), (-0.2669, 0.07083, 0.04239), (-0.2669, 0.0009731, 0.02202), (0.2669, 0.0009731, 0.02202), (0.2669, 0.08365, 0.02055), (-0.2669, 0.08365, 0.02055), (-0.2669, 0.0001257, -0.0001068), (0.2669, 0.0001257, -0.0001068), (-0.2669, 0.04407, 0.1652), (0.2669, 0.04407, 0.1652), (-0.2669, -0.06773, 0.04062), (0.2669, -0.06773, 0.04062), (-0.2669, -0.08256, 0.01962), (0.2669, -0.08256, 0.01962), (-0.2669, 0.0523, 0.1264), (0.2669, 0.0523, 0.1264), (-0.2669, -0.1149, 0.08822), (0.2669, -0.1149, 0.08822), (-0.2669, -0.141, 0.07806), (0.2669, -0.141, 0.07806), (-0.2669, 0.0333, 0.09386), (0.2669, 0.0333, 0.09386), (-0.2669, -0.1292, 0.1504), (0.2669, -0.1292, 0.1504), (-0.2669, -0.159, 0.1559), (0.2669, -0.159, 0.1559), (-0.2669, 0.005782, 0.07896), (0.2669, 0.005782, 0.07896), (-0.2669, -0.1064, 0.2117), (0.2669, -0.1064, 0.2117), (-0.2669, -0.1321, 0.232), (0.2669, -0.1321, 0.232), (-0.2669, -0.01969, 0.0914), (0.2669, -0.01969, 0.0914), (-0.2669, -0.05323, 0.2572), (0.2669, -0.05323, 0.2572), (-0.2669, -0.06934, 0.2877), (0.2669, -0.06934, 0.2877), (-0.2669, -0.0272, 0.1192), (0.2669, -0.0272, 0.1192), (-0.2669, 0.01416, 0.2607), (0.2669, 0.01415, 0.2607), (-0.2669, -0.01332, 0.1458), (0.2669, -0.01332, 0.1458), (-0.2669, 0.07691, 0.2346), (0.2669, 0.07691, 0.2346), (-0.2669, 0.004402, 0.1496), (0.2669, 0.004402, 0.1496), (-0.2669, 0.1149, 0.1865), (0.2669, 0.1149, 0.1865), (-0.2669, 0.113, 0.1206), (0.2669, 0.113, 0.1206), (-0.2669, 0.06973, 0.06057), (0.2669, 0.06973, 0.06057), (-0.2669, 0.0021, 0.03558), (0.2669, 0.0021, 0.03558), (-0.2669, -0.06462, 0.05849), (0.2669, -0.06462, 0.0585), (-0.2669, -0.1019, 0.1143), (0.2669, -0.1019, 0.1143), (-0.2669, -0.09632, 0.1782), (0.2669, -0.09632, 0.1782), (-0.2669, -0.05119, 0.2272), (0.2669, -0.05119, 0.2272), (-0.2669, 0.01548, 0.2274), (0.2669, 0.01548, 0.2274), (-0.2669, 0.06146, 0.2039), (0.2669, 0.06146, 0.2039), (-0.2669, 0.07802, 0.1628), (0.2669, 0.07802, 0.1628), (-0.2669, 0.0762, 0.1151), (0.2669, 0.0762, 0.1151), (-0.2669, 0.04717, 0.07308), (0.2669, 0.04717, 0.07308), (-0.2669, 0.01066, 0.2956), (0.2669, 0.01066, 0.2956), (-0.2669, 0.002927, 0.05568), (0.2669, 0.002927, 0.05568), (-0.2669, 0.07979, 0.2754), (0.2669, 0.07979, 0.2754), (-0.2669, -0.03804, 0.07214), (0.2669, -0.03804, 0.07214), (-0.2669, 0.1242, 0.2222), (0.2669, 0.1242, 0.2222), (0.2669, 0.08974, 0.2948), (-0.2669, 0.08974, 0.2948), (-0.2669, 0.147, 0.2412), (0.2669, 0.147, 0.2412), (-0.2669, -0.0604, 0.1104), (0.2669, -0.0604, 0.1104), (-0.2669, 0.141, 0.1593), (0.2669, 0.141, 0.1593), (-0.2669, 0.1677, 0.1628), (0.2669, 0.1677, 0.1628), (-0.2669, -0.05585, 0.1536), (0.2669, -0.05585, 0.1536), (-0.2669, 0.122, 0.09381), (0.2669, 0.122, 0.09381), (-0.2669, 0.1449, 0.08137), (0.2669, 0.1449, 0.08137)], [], [(106, 95, 94, 105), (110, 69, 68, 109), (114, 57, 56, 113), (116, 96, 95, 106), (118, 70, 69, 110), (120, 58, 57, 114), (122, 97, 96, 116), (124, 71, 70, 118), (126, 59, 58, 120), (128, 98, 97, 122), (130, 72, 71, 124), (132, 60, 59, 126), (134, 99, 98, 128), (136, 73, 72, 130), (138, 61, 60, 132), (140, 100, 99, 134), (142, 74, 73, 136), (144, 62, 61, 138), (146, 101, 100, 140), (148, 75, 74, 142), (150, 102, 101, 146), (152, 76, 75, 148), (154, 103, 102, 150), (156, 77, 76, 152), (158, 78, 77, 156), (160, 79, 78, 158), (162, 80, 79, 160), (164, 81, 80, 162), (166, 82, 81, 164), (168, 83, 82, 166), (170, 84, 83, 168), (172, 85, 84, 170), (174, 86, 85, 172), (176, 87, 86, 174), (178, 88, 87, 176), (180, 89, 88, 178), (182, 63, 62, 144), (184, 90, 89, 180), (186, 64, 63, 182), (188, 91, 90, 184), (190, 65, 64, 186), (194, 53, 52, 193), (196, 92, 91, 188), (198, 66, 65, 190), (200, 54, 53, 194), (202, 93, 92, 196), (204, 67, 66, 198), (206, 55, 54, 200), (105, 94, 93, 202), (109, 68, 67, 204), (113, 56, 55, 206), (4, 112, 207, 3), (112, 113, 206, 207), (16, 108, 205, 15), (108, 109, 204, 205), (42, 104, 203, 41), (104, 105, 202, 203), (3, 207, 201, 2), (207, 206, 200, 201), (15, 205, 199, 14), (205, 204, 198, 199), (41, 203, 197, 40), (203, 202, 196, 197), (2, 201, 195, 1), (201, 200, 194, 195), (14, 199, 191, 13), (199, 198, 190, 191), (40, 197, 189, 39), (197, 196, 188, 189), (1, 195, 192, 0), (195, 194, 193, 192), (13, 191, 187, 12), (191, 190, 186, 187), (39, 189, 185, 38), (189, 188, 184, 185), (12, 187, 183, 11), (187, 186, 182, 183), (38, 185, 181, 37), (185, 184, 180, 181), (11, 183, 145, 10), (183, 182, 144, 145), (37, 181, 179, 36), (181, 180, 178, 179), (36, 179, 177, 35), (179, 178, 176, 177), (35, 177, 175, 34), (177, 176, 174, 175), (34, 175, 173, 33), (175, 174, 172, 173), (33, 173, 171, 32), (173, 172, 170, 171), (32, 171, 169, 31), (171, 170, 168, 169), (31, 169, 167, 30), (169, 168, 166, 167), (30, 167, 165, 29), (167, 166, 164, 165), (29, 165, 163, 28), (165, 164, 162, 163), (28, 163, 161, 27), (163, 162, 160, 161), (27, 161, 159, 26), (161, 160, 158, 159), (26, 159, 157, 25), (159, 158, 156, 157), (25, 157, 153, 24), (157, 156, 152, 153), (51, 155, 151, 50), (155, 154, 150, 151), (24, 153, 149, 23), (153, 152, 148, 149), (50, 151, 147, 49), (151, 150, 146, 147), (23, 149, 143, 22), (149, 148, 142, 143), (49, 147, 141, 48), (147, 146, 140, 141), (10, 145, 139, 9), (145, 144, 138, 139), (22, 143, 137, 21), (143, 142, 136, 137), (48, 141, 135, 47), (141, 140, 134, 135), (9, 139, 133, 8), (139, 138, 132, 133), (21, 137, 131, 20), (137, 136, 130, 131), (47, 135, 129, 46), (135, 134, 128, 129), (8, 133, 127, 7), (133, 132, 126, 127), (20, 131, 125, 19), (131, 130, 124, 125), (46, 129, 123, 45), (129, 128, 122, 123), (7, 127, 121, 6), (127, 126, 120, 121), (19, 125, 119, 18), (125, 124, 118, 119), (45, 123, 117, 44), (123, 122, 116, 117), (6, 121, 115, 5), (121, 120, 114, 115), (18, 119, 111, 17), (119, 118, 110, 111), (44, 117, 107, 43), (117, 116, 106, 107), (5, 115, 112, 4), (115, 114, 113, 112), (17, 111, 108, 16), (111, 110, 109, 108), (43, 107, 104, 42), (107, 106, 105, 104)])
me_circle_001.polygons.foreach_set('use_smooth', [True] * 153)
_k = set([(0, 1), (0, 192), (1, 2), (2, 3), (3, 4), (4, 5), (5, 6), (6, 7), (7, 8), (8, 9), (9, 10), (10, 11), (11, 12), (12, 13), (13, 14), (14, 15), (15, 16), (16, 17), (17, 18), (18, 19), (19, 20), (20, 21), (21, 22), (22, 23), (23, 24), (24, 25), (25, 26), (26, 27), (27, 28), (28, 29), (29, 30), (30, 31), (31, 32), (32, 33), (33, 34), (34, 35), (35, 36), (36, 37), (37, 38), (38, 39), (39, 40), (40, 41), (41, 42), (42, 43), (43, 44), (44, 45), (45, 46), (46, 47), (47, 48), (48, 49), (49, 50), (50, 51), (51, 155), (52, 53), (52, 193), (53, 54), (54, 55), (55, 56), (56, 57), (57, 58), (58, 59), (59, 60), (60, 61), (61, 62), (62, 63), (63, 64), (64, 65), (65, 66), (66, 67), (67, 68), (68, 69), (69, 70), (70, 71), (71, 72), (72, 73), (73, 74), (74, 75), (75, 76), (76, 77), (77, 78), (78, 79), (79, 80), (80, 81), (81, 82), (82, 83), (83, 84), (84, 85), (85, 86), (86, 87), (87, 88), (88, 89), (89, 90), (90, 91), (91, 92), (92, 93), (93, 94), (94, 95), (95, 96), (96, 97), (97, 98), (98, 99), (99, 100), (100, 101), (101, 102), (102, 103), (103, 154), (154, 155), (192, 193)])
me_circle_001.attributes.new('sharp_edge', 'BOOLEAN', 'EDGE').data.foreach_set('value', [ (min(e.vertices), max(e.vertices)) in _k for e in me_circle_001.edges])
_uv = me_circle_001.uv_layers.new(name='UVMap')
_uv.uv.foreach_set('vector', [0.08204, 0.6537, 0.07475, 0.9792, 0.08686, 0.9872, 0.09379, 0.6542, 0.5699, 0.6602, 0.5695, 0.9955, 0.5919, 0.9958, 0.5921, 0.6603, 0.862, 0.6579, 0.8659, 0.9922, 0.8926, 0.991, 0.8879, 0.6573, 0.0706, 0.6532, 0.06291, 0.9779, 0.07475, 0.9792, 0.08204, 0.6537, 0.5477, 0.6602, 0.5471, 0.9955, 0.5695, 0.9955, 0.5699, 0.6602, 0.8361, 0.6584, 0.8392, 0.9935, 0.8659, 0.9922, 0.862, 0.6579, 0.05905, 0.6525, 0.05092, 0.9764, 0.06291, 0.9779, 0.0706, 0.6532, 0.5259, 0.6603, 0.5251, 0.9957, 0.5471, 0.9955, 0.5477, 0.6602, 0.8099, 0.6591, 0.8124, 0.9949, 0.8392, 0.9935, 0.8361, 0.6584, 0.04967, 0.652, 0.04115, 0.9752, 0.05092, 0.9764, 0.05905, 0.6525, 0.504, 0.6605, 0.5031, 0.9961, 0.5251, 0.9957, 0.5259, 0.6603, 0.7836, 0.6598, 0.7855, 0.9964, 0.8124, 0.9949, 0.8099, 0.6591, 0.04105, 0.6514, 0.03214, 0.9741, 0.04115, 0.9752, 0.04967, 0.652, 0.482, 0.6606, 0.481, 0.9964, 0.5031, 0.9961, 0.504, 0.6605, 0.7573, 0.6604, 0.7587, 0.9975, 0.7855, 0.9964, 0.7836, 0.6598, 0.03248, 0.651, 0.02317, 0.9733, 0.03214, 0.9741, 0.04105, 0.6514, 0.4597, 0.6607, 0.4586, 0.9965, 0.481, 0.9964, 0.482, 0.6606, 0.7308, 0.6608, 0.7319, 0.9984, 0.7587, 0.9975, 0.7573, 0.6604, 0.02423, 0.6507, 0.01452, 0.9725, 0.02317, 0.9733, 0.03248, 0.651, 0.4385, 0.6607, 0.4373, 0.9961, 0.4586, 0.9965, 0.4597, 0.6607, 0.01585, 0.6503, 0.005718, 0.9717, 0.01452, 0.9725, 0.02423, 0.6507, 0.4156, 0.6605, 0.4142, 0.9954, 0.4373, 0.9961, 0.4385, 0.6607, 0.002067, 0.65, 7.976e-05, 0.9711, 0.005718, 0.9717, 0.01585, 0.6503, 0.3937, 0.6601, 0.3922, 0.9945, 0.4142, 0.9954, 0.4156, 0.6605, 0.3718, 0.6596, 0.3701, 0.9933, 0.3922, 0.9945, 0.3937, 0.6601, 0.3499, 0.6592, 0.3479, 0.9923, 0.3701, 0.9933, 0.3718, 0.6596, 0.3283, 0.6588, 0.326, 0.9915, 0.3479, 0.9923, 0.3499, 0.6592, 0.3064, 0.6586, 0.3037, 0.991, 0.326, 0.9915, 0.3283, 0.6588, 0.2848, 0.6585, 0.2818, 0.9908, 0.3037, 0.991, 0.3064, 0.6586, 0.2629, 0.6584, 0.2595, 0.9906, 0.2818, 0.9908, 0.2848, 0.6585, 0.2415, 0.6583, 0.2378, 0.9902, 0.2595, 0.9906, 0.2629, 0.6584, 0.2208, 0.658, 0.2168, 0.9891, 0.2378, 0.9902, 0.2415, 0.6583, 0.2035, 0.6575, 0.1992, 0.9879, 0.2168, 0.9891, 0.2208, 0.658, 0.1893, 0.6571, 0.1847, 0.9866, 0.1992, 0.9879, 0.2035, 0.6575, 0.1749, 0.6565, 0.1701, 0.9854, 0.1847, 0.9866, 0.1893, 0.6571, 0.1609, 0.656, 0.1558, 0.9841, 0.1701, 0.9854, 0.1749, 0.6565, 0.7056, 0.6611, 0.7063, 0.9985, 0.7319, 0.9984, 0.7308, 0.6608, 0.1471, 0.6555, 0.1416, 0.9831, 0.1558, 0.9841, 0.1609, 0.656, 0.6817, 0.6612, 0.6823, 0.9983, 0.7063, 0.9985, 0.7056, 0.6611, 0.1334, 0.6551, 0.1276, 0.9823, 0.1416, 0.9831, 0.1471, 0.6555, 0.6583, 0.661, 0.6587, 0.9978, 0.6823, 0.9983, 0.6817, 0.6612, 0.9652, 0.6555, 0.9731, 0.9873, 0.9999, 0.9853, 0.9908, 0.6544, 0.1201, 0.6548, 0.1139, 0.9816, 0.1276, 0.9823, 0.1334, 0.6551, 0.6362, 0.6608, 0.6364, 0.9971, 0.6587, 0.9978, 0.6583, 0.661, 0.9396, 0.6563, 0.9463, 0.9888, 0.9731, 0.9873, 0.9652, 0.6555, 0.1067, 0.6546, 0.1002, 0.988, 0.1139, 0.9816, 0.1201, 0.6548, 0.6143, 0.6605, 0.6143, 0.9964, 0.6364, 0.9971, 0.6362, 0.6608, 0.9138, 0.6568, 0.9195, 0.99, 0.9463, 0.9888, 0.9396, 0.6563, 0.09379, 0.6542, 0.08686, 0.9872, 0.1002, 0.988, 0.1067, 0.6546, 0.5921, 0.6603, 0.5919, 0.9958, 0.6143, 0.9964, 0.6143, 0.6605, 0.8879, 0.6573, 0.8926, 0.991, 0.9195, 0.99, 0.9138, 0.6568, 0.8915, 0.004425, 0.888, 0.3452, 0.9139, 0.3457, 0.9178, 0.002775, 0.888, 0.3452, 0.8879, 0.6573, 0.9138, 0.6568, 0.9139, 0.3457, 0.5921, 0.006601, 0.5923, 0.3424, 0.6145, 0.3422, 0.6145, 0.005993, 0.5923, 0.3424, 0.5921, 0.6603, 0.6143, 0.6605, 0.6145, 0.3422, 0.08987, 0.01503, 0.09392, 0.3492, 0.1069, 0.3488, 0.1002, 0.02235, 0.09392, 0.3492, 0.09379, 0.6542, 0.1067, 0.6546, 0.1069, 0.3488, 0.9178, 0.002775, 0.9139, 0.3457, 0.9397, 0.3462, 0.9444, 0.002777, 0.9139, 0.3457, 0.9138, 0.6568, 0.9396, 0.6563, 0.9397, 0.3462, 0.6145, 0.005993, 0.6145, 0.3422, 0.6364, 0.342, 0.6366, 0.005267, 0.6145, 0.3422, 0.6143, 0.6605, 0.6362, 0.6608, 0.6364, 0.342, 0.1002, 0.02235, 0.1069, 0.3488, 0.1202, 0.3485, 0.1139, 0.02169, 0.1069, 0.3488, 0.1067, 0.6546, 0.1201, 0.6548, 0.1202, 0.3485, 0.9444, 0.002777, 0.9397, 0.3462, 0.9654, 0.3469, 0.9712, 0.004218, 0.9397, 0.3462, 0.9396, 0.6563, 0.9652, 0.6555, 0.9654, 0.3469, 0.6366, 0.005267, 0.6364, 0.342, 0.6586, 0.3418, 0.6589, 0.004699, 0.6364, 0.342, 0.6362, 0.6608, 0.6583, 0.661, 0.6586, 0.3418, 0.1139, 0.02169, 0.1202, 0.3485, 0.1336, 0.3482, 0.1276, 0.02102, 0.1202, 0.3485, 0.1201, 0.6548, 0.1334, 0.6551, 0.1336, 0.3482, 0.9712, 0.004218, 0.9654, 0.3469, 0.9909, 0.3479, 0.9982, 0.007344, 0.9654, 0.3469, 0.9652, 0.6555, 0.9908, 0.6544, 0.9909, 0.3479, 0.6589, 0.004699, 0.6586, 0.3418, 0.682, 0.3416, 0.6826, 0.004201, 0.6586, 0.3418, 0.6583, 0.661, 0.6817, 0.6612, 0.682, 0.3416, 0.1276, 0.02102, 0.1336, 0.3482, 0.1472, 0.3479, 0.1416, 0.02019, 0.1336, 0.3482, 0.1334, 0.6551, 0.1471, 0.6555, 0.1472, 0.3479, 0.6826, 0.004201, 0.682, 0.3416, 0.7059, 0.3416, 0.7066, 0.004098, 0.682, 0.3416, 0.6817, 0.6612, 0.7056, 0.6611, 0.7059, 0.3416, 0.1416, 0.02019, 0.1472, 0.3479, 0.161, 0.3475, 0.1558, 0.01913, 0.1472, 0.3479, 0.1471, 0.6555, 0.1609, 0.656, 0.161, 0.3475, 0.7066, 0.004098, 0.7059, 0.3416, 0.7311, 0.3417, 0.7321, 0.004345, 0.7059, 0.3416, 0.7056, 0.6611, 0.7308, 0.6608, 0.7311, 0.3417, 0.1558, 0.01913, 0.161, 0.3475, 0.175, 0.3469, 0.1701, 0.0179, 0.161, 0.3475, 0.1609, 0.656, 0.1749, 0.6565, 0.175, 0.3469, 0.1701, 0.0179, 0.175, 0.3469, 0.1895, 0.3464, 0.1848, 0.01659, 0.175, 0.3469, 0.1749, 0.6565, 0.1893, 0.6571, 0.1895, 0.3464, 0.1848, 0.01659, 0.1895, 0.3464, 0.2037, 0.3458, 0.1992, 0.01533, 0.1895, 0.3464, 0.1893, 0.6571, 0.2035, 0.6575, 0.2037, 0.3458, 0.1992, 0.01533, 0.2037, 0.3458, 0.221, 0.3453, 0.2168, 0.01407, 0.2037, 0.3458, 0.2035, 0.6575, 0.2208, 0.658, 0.221, 0.3453, 0.2168, 0.01407, 0.221, 0.3453, 0.2417, 0.3449, 0.2378, 0.01296, 0.221, 0.3453, 0.2208, 0.658, 0.2415, 0.6583, 0.2417, 0.3449, 0.2378, 0.01296, 0.2417, 0.3449, 0.263, 0.3446, 0.2595, 0.01249, 0.2417, 0.3449, 0.2415, 0.6583, 0.2629, 0.6584, 0.263, 0.3446, 0.2595, 0.01249, 0.263, 0.3446, 0.285, 0.3445, 0.2818, 0.01224, 0.263, 0.3446, 0.2629, 0.6584, 0.2848, 0.6585, 0.285, 0.3445, 0.2818, 0.01224, 0.285, 0.3445, 0.3065, 0.3444, 0.3037, 0.01197, 0.285, 0.3445, 0.2848, 0.6585, 0.3064, 0.6586, 0.3065, 0.3444, 0.3037, 0.01197, 0.3065, 0.3444, 0.3285, 0.3443, 0.326, 0.01146, 0.3065, 0.3444, 0.3064, 0.6586, 0.3283, 0.6588, 0.3285, 0.3443, 0.326, 0.01146, 0.3285, 0.3443, 0.3501, 0.3439, 0.348, 0.01063, 0.3285, 0.3443, 0.3283, 0.6588, 0.3499, 0.6592, 0.3501, 0.3439, 0.348, 0.01063, 0.3501, 0.3439, 0.372, 0.3434, 0.3702, 0.009531, 0.3501, 0.3439, 0.3499, 0.6592, 0.3718, 0.6596, 0.372, 0.3434, 0.3702, 0.009531, 0.372, 0.3434, 0.3939, 0.3429, 0.3923, 0.008372, 0.372, 0.3434, 0.3718, 0.6596, 0.3937, 0.6601, 0.3939, 0.3429, 0.3923, 0.008372, 0.3939, 0.3429, 0.4158, 0.3425, 0.4143, 0.007386, 0.3939, 0.3429, 0.3937, 0.6601, 0.4156, 0.6605, 0.4158, 0.3425, 7.136e-05, 0.0324, 0.002161, 0.3535, 0.01595, 0.3532, 0.00571, 0.03174, 0.002161, 0.3535, 0.002067, 0.65, 0.01585, 0.6503, 0.01595, 0.3532, 0.4143, 0.007386, 0.4158, 0.3425, 0.4387, 0.3422, 0.4373, 0.00659, 0.4158, 0.3425, 0.4156, 0.6605, 0.4385, 0.6607, 0.4387, 0.3422, 0.00571, 0.03174, 0.01595, 0.3532, 0.02432, 0.3528, 0.01451, 0.03093, 0.01595, 0.3532, 0.01585, 0.6503, 0.02423, 0.6507, 0.02432, 0.3528, 0.4373, 0.00659, 0.4387, 0.3422, 0.46, 0.342, 0.4587, 0.006163, 0.4387, 0.3422, 0.4385, 0.6607, 0.4597, 0.6607, 0.46, 0.342, 0.01451, 0.03093, 0.02432, 0.3528, 0.03256, 0.3524, 0.02316, 0.03018, 0.02432, 0.3528, 0.02423, 0.6507, 0.03248, 0.651, 0.03256, 0.3524, 0.7321, 0.004345, 0.7311, 0.3417, 0.7575, 0.3421, 0.7589, 0.005269, 0.7311, 0.3417, 0.7308, 0.6608, 0.7573, 0.6604, 0.7575, 0.3421, 0.4587, 0.006163, 0.46, 0.342, 0.4822, 0.342, 0.4811, 0.006245, 0.46, 0.342, 0.4597, 0.6607, 0.482, 0.6606, 0.4822, 0.342, 0.02316, 0.03018, 0.03256, 0.3524, 0.04113, 0.3521, 0.03214, 0.0293, 0.03256, 0.3524, 0.03248, 0.651, 0.04105, 0.6514, 0.04113, 0.3521, 0.7589, 0.005269, 0.7575, 0.3421, 0.7839, 0.3426, 0.7857, 0.006531, 0.7575, 0.3421, 0.7573, 0.6604, 0.7836, 0.6598, 0.7839, 0.3426, 0.4811, 0.006245, 0.4822, 0.342, 0.5042, 0.3421, 0.5032, 0.006525, 0.4822, 0.342, 0.482, 0.6606, 0.504, 0.6605, 0.5042, 0.3421, 0.03214, 0.0293, 0.04113, 0.3521, 0.04976, 0.3516, 0.04115, 0.02824, 0.04113, 0.3521, 0.04105, 0.6514, 0.04967, 0.652, 0.04976, 0.3516, 0.7857, 0.006531, 0.7839, 0.3426, 0.8101, 0.3433, 0.8125, 0.007938, 0.7839, 0.3426, 0.7836, 0.6598, 0.8099, 0.6591, 0.8101, 0.3433, 0.5032, 0.006525, 0.5042, 0.3421, 0.5261, 0.3423, 0.5252, 0.006837, 0.5042, 0.3421, 0.504, 0.6605, 0.5259, 0.6603, 0.5261, 0.3423, 0.04115, 0.02824, 0.04976, 0.3516, 0.05915, 0.351, 0.05031, 0.02584, 0.04976, 0.3516, 0.04967, 0.652, 0.05905, 0.6525, 0.05915, 0.351, 0.8125, 0.007938, 0.8101, 0.3433, 0.8363, 0.344, 0.8391, 0.008029, 0.8101, 0.3433, 0.8099, 0.6591, 0.8361, 0.6584, 0.8363, 0.344, 0.5252, 0.006837, 0.5261, 0.3423, 0.5479, 0.3425, 0.5472, 0.00702, 0.5261, 0.3423, 0.5259, 0.6603, 0.5477, 0.6602, 0.5479, 0.3425, 0.05031, 0.02584, 0.05915, 0.351, 0.07072, 0.3409, 0.06231, 0.01038, 0.05915, 0.351, 0.05905, 0.6525, 0.0706, 0.6532, 0.07072, 0.3409, 0.8391, 0.008029, 0.8363, 0.344, 0.8622, 0.3446, 0.8653, 0.006536, 0.8363, 0.344, 0.8361, 0.6584, 0.862, 0.6579, 0.8622, 0.3446, 0.5472, 0.00702, 0.5479, 0.3425, 0.5701, 0.3425, 0.5696, 0.006961, 0.5479, 0.3425, 0.5477, 0.6602, 0.5699, 0.6602, 0.5701, 0.3425, 0.06231, 0.01038, 0.07072, 0.3409, 0.08277, 0.3436, 0.07776, 0.01259, 0.07072, 0.3409, 0.0706, 0.6532, 0.08204, 0.6537, 0.08277, 0.3436, 0.8653, 0.006536, 0.8622, 0.3446, 0.888, 0.3452, 0.8915, 0.004425, 0.8622, 0.3446, 0.862, 0.6579, 0.8879, 0.6573, 0.888, 0.3452, 0.5696, 0.006961, 0.5701, 0.3425, 0.5923, 0.3424, 0.5921, 0.006601, 0.5701, 0.3425, 0.5699, 0.6602, 0.5921, 0.6603, 0.5923, 0.3424, 0.07776, 0.01259, 0.08277, 0.3436, 0.09392, 0.3492, 0.08987, 0.01503, 0.08277, 0.3436, 0.08204, 0.6537, 0.09379, 0.6542, 0.09392, 0.3492])
me_circle_001.materials.append(mat_material_001)
me_circle_001.use_remesh_fix_poles = True
me_circle_001.use_remesh_preserve_attributes = False
me_circle_001.use_mirror_vertex_groups = False
me_circle_001.update()

# ---- objects
ob_roll_int = bpy.data.objects.new('roll_int', me_circle)
ob_roll_ext = bpy.data.objects.new('roll_ext', me_circle_001)

# ---- transforms, parenting, visibility, modifiers, constraints
ob_roll_int.location = (0.0, 0.0, 0.0)
ob_roll_int.scale = (1.0, 1.147, 1.147)
ob_roll_int.lineart.crease_threshold = 0.0
ob_roll_ext.location = (0.0, 0.0, 0.0)
ob_roll_ext.scale = (1.0, 1.147, 1.147)
ob_roll_ext.lineart.crease_threshold = 0.0

# ---- collection membership
col_157_paper_roll.objects.link(ob_roll_int)
col_157_paper_roll.objects.link(ob_roll_ext)

# ---- scene / render settings (as saved in the file)
scene.frame_start = 1; scene.frame_end = 250; scene.frame_set(1)
scene.render.engine = 'BLENDER_EEVEE_NEXT'
scene.cycles.use_denoising = False
scene.cycles.samples = 128
scene.cycles.sampling_pattern = 'TABULATED_SOBOL'
scene.cycles.use_adaptive_sampling = False
scene.cycles.use_light_tree = False
scene.view_settings.view_transform = 'Filmic'
bpy.context.view_layer.update()

# ---- added for rendering (the .blend has no active camera and no usable light): camera, sun
cam_auto = bpy.data.cameras.new('AutoCamera')
cam_auto.lens = 50.0
cam_auto.sensor_width = 36.0
cam_auto.clip_end = 1000.0
ob_auto_camera = bpy.data.objects.new('AutoCamera', cam_auto)
scene.collection.objects.link(ob_auto_camera)
ob_auto_camera.location = (1.63611, -1.95888, 1.48857)
ob_auto_camera.rotation_euler = (1.09748, -7.21219e-08, 0.694738)
scene.camera = ob_auto_camera
light_auto_sun = bpy.data.lights.new('AutoSun', 'SUN')
light_auto_sun.energy = 3.0
light_auto_sun.angle = 0.0523599
ob_auto_sun = bpy.data.objects.new('AutoSun', light_auto_sun)
scene.collection.objects.link(ob_auto_sun)
ob_auto_sun.rotation_euler = (0.872665, 0.174533, 0.523599)
bpy.context.view_layer.update()
